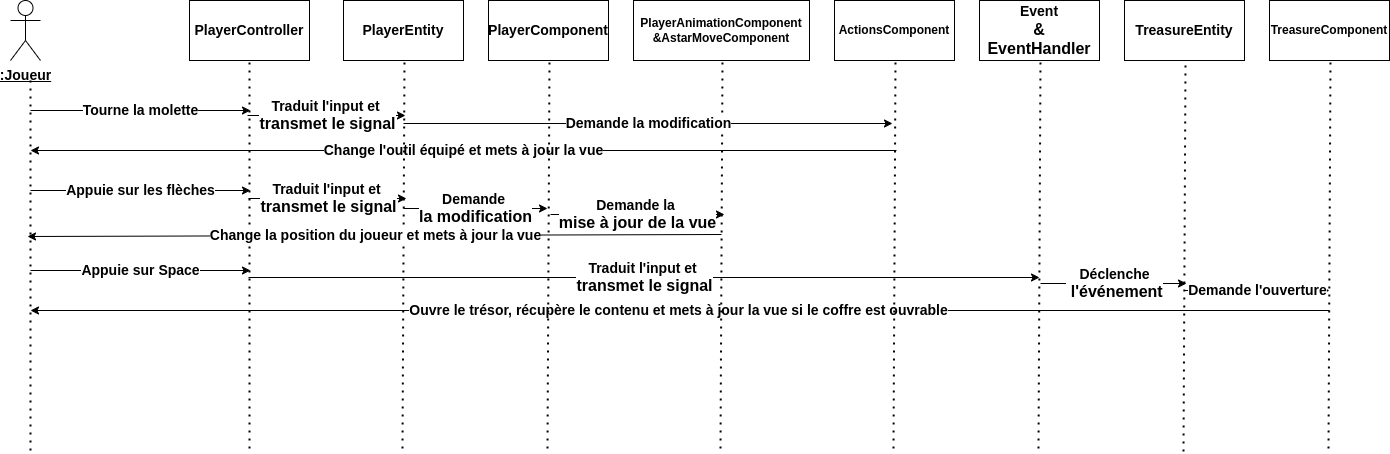

The diagram above was exported from draw.io. Its source (the exported page's mxGraphModel, read from the mxfile embedded in the PNG):
<mxGraphModel dx="1361" dy="695" grid="0" gridSize="10" guides="1" tooltips="1" connect="1" arrows="1" fold="1" page="0" pageScale="1" pageWidth="827" pageHeight="1169" math="0" shadow="0">
  <root>
    <mxCell id="0" />
    <mxCell id="1" parent="0" />
    <mxCell id="69AEQLE7u6z1vp4ySazl-422" value="&lt;u&gt;&lt;b&gt;&lt;font style=&quot;font-size: 14px;&quot;&gt;:Joueur&lt;/font&gt;&lt;/b&gt;&lt;/u&gt;" style="shape=umlActor;verticalLabelPosition=bottom;verticalAlign=top;html=1;outlineConnect=0;" vertex="1" parent="1">
      <mxGeometry x="130" y="130" width="30" height="60" as="geometry" />
    </mxCell>
    <mxCell id="69AEQLE7u6z1vp4ySazl-425" value="" style="endArrow=none;dashed=1;html=1;dashPattern=1 3;strokeWidth=2;rounded=0;" edge="1" parent="1">
      <mxGeometry width="50" height="50" relative="1" as="geometry">
        <mxPoint x="150" y="580" as="sourcePoint" />
        <mxPoint x="150" y="210" as="targetPoint" />
      </mxGeometry>
    </mxCell>
    <mxCell id="69AEQLE7u6z1vp4ySazl-426" value="" style="endArrow=classic;html=1;rounded=0;" edge="1" parent="1">
      <mxGeometry relative="1" as="geometry">
        <mxPoint x="150" y="240" as="sourcePoint" />
        <mxPoint x="370" y="240" as="targetPoint" />
      </mxGeometry>
    </mxCell>
    <mxCell id="69AEQLE7u6z1vp4ySazl-427" value="&lt;b&gt;&lt;font style=&quot;font-size: 14px;&quot;&gt;Tourne la molette&lt;/font&gt;&lt;/b&gt;" style="edgeLabel;resizable=0;html=1;;align=center;verticalAlign=middle;" connectable="0" vertex="1" parent="69AEQLE7u6z1vp4ySazl-426">
      <mxGeometry relative="1" as="geometry" />
    </mxCell>
    <mxCell id="69AEQLE7u6z1vp4ySazl-428" value="" style="endArrow=classic;html=1;rounded=0;" edge="1" parent="1">
      <mxGeometry relative="1" as="geometry">
        <mxPoint x="1016" y="280" as="sourcePoint" />
        <mxPoint x="150" y="280" as="targetPoint" />
      </mxGeometry>
    </mxCell>
    <mxCell id="69AEQLE7u6z1vp4ySazl-429" value="&lt;font style=&quot;font-size: 14px;&quot;&gt;&lt;b&gt;Change l'outil équipé et mets à jour la vue&lt;/b&gt;&lt;/font&gt;" style="edgeLabel;resizable=0;html=1;;align=center;verticalAlign=middle;" connectable="0" vertex="1" parent="69AEQLE7u6z1vp4ySazl-428">
      <mxGeometry relative="1" as="geometry" />
    </mxCell>
    <mxCell id="69AEQLE7u6z1vp4ySazl-431" value="" style="endArrow=classic;html=1;rounded=0;" edge="1" parent="1">
      <mxGeometry relative="1" as="geometry">
        <mxPoint x="150" y="320" as="sourcePoint" />
        <mxPoint x="370" y="320" as="targetPoint" />
      </mxGeometry>
    </mxCell>
    <mxCell id="69AEQLE7u6z1vp4ySazl-432" value="&lt;b&gt;&lt;font style=&quot;font-size: 14px;&quot;&gt;Appuie sur les flèches&lt;/font&gt;&lt;/b&gt;" style="edgeLabel;resizable=0;html=1;;align=center;verticalAlign=middle;" connectable="0" vertex="1" parent="69AEQLE7u6z1vp4ySazl-431">
      <mxGeometry relative="1" as="geometry" />
    </mxCell>
    <mxCell id="69AEQLE7u6z1vp4ySazl-436" value="" style="endArrow=classic;html=1;rounded=0;" edge="1" parent="1">
      <mxGeometry relative="1" as="geometry">
        <mxPoint x="150" y="400" as="sourcePoint" />
        <mxPoint x="370" y="400" as="targetPoint" />
      </mxGeometry>
    </mxCell>
    <mxCell id="69AEQLE7u6z1vp4ySazl-437" value="&lt;font style=&quot;font-size: 14px;&quot;&gt;&lt;b&gt;Appuie sur Space&lt;/b&gt;&lt;/font&gt;" style="edgeLabel;resizable=0;html=1;;align=center;verticalAlign=middle;" connectable="0" vertex="1" parent="69AEQLE7u6z1vp4ySazl-436">
      <mxGeometry relative="1" as="geometry" />
    </mxCell>
    <mxCell id="69AEQLE7u6z1vp4ySazl-438" value="" style="endArrow=classic;html=1;rounded=0;" edge="1" parent="1">
      <mxGeometry relative="1" as="geometry">
        <mxPoint x="1449" y="440" as="sourcePoint" />
        <mxPoint x="150" y="440" as="targetPoint" />
      </mxGeometry>
    </mxCell>
    <mxCell id="69AEQLE7u6z1vp4ySazl-439" value="&lt;b&gt;&lt;font style=&quot;font-size: 14px;&quot;&gt;Ouvre le trésor, récupère le contenu et mets à jour la vue si le coffre est ouvrable&lt;/font&gt;&lt;/b&gt;" style="edgeLabel;resizable=0;html=1;;align=center;verticalAlign=middle;" connectable="0" vertex="1" parent="69AEQLE7u6z1vp4ySazl-438">
      <mxGeometry relative="1" as="geometry">
        <mxPoint x="-2" as="offset" />
      </mxGeometry>
    </mxCell>
    <mxCell id="69AEQLE7u6z1vp4ySazl-440" value="&lt;b&gt;&lt;font style=&quot;font-size: 14px;&quot;&gt;PlayerController&lt;/font&gt;&lt;/b&gt;" style="rounded=0;whiteSpace=wrap;html=1;" vertex="1" parent="1">
      <mxGeometry x="309" y="130" width="120" height="60" as="geometry" />
    </mxCell>
    <mxCell id="69AEQLE7u6z1vp4ySazl-441" value="&lt;b&gt;&lt;font style=&quot;font-size: 14px;&quot;&gt;PlayerEntity&lt;/font&gt;&lt;/b&gt;" style="rounded=0;whiteSpace=wrap;html=1;" vertex="1" parent="1">
      <mxGeometry x="463" y="130" width="120" height="60" as="geometry" />
    </mxCell>
    <mxCell id="69AEQLE7u6z1vp4ySazl-442" value="&lt;b&gt;&lt;font style=&quot;font-size: 14px;&quot;&gt;PlayerComponent&lt;/font&gt;&lt;/b&gt;" style="rounded=0;whiteSpace=wrap;html=1;" vertex="1" parent="1">
      <mxGeometry x="608" y="130" width="120" height="60" as="geometry" />
    </mxCell>
    <mxCell id="69AEQLE7u6z1vp4ySazl-443" value="&lt;b&gt;&lt;font style=&quot;font-size: 12px;&quot;&gt;PlayerAnimationComponent&lt;/font&gt;&lt;/b&gt;&lt;div&gt;&lt;b&gt;&lt;font style=&quot;font-size: 12px;&quot;&gt;&amp;amp;AstarMoveComponent&lt;/font&gt;&lt;/b&gt;&lt;/div&gt;" style="rounded=0;whiteSpace=wrap;html=1;" vertex="1" parent="1">
      <mxGeometry x="753" y="130" width="176" height="60" as="geometry" />
    </mxCell>
    <mxCell id="69AEQLE7u6z1vp4ySazl-444" value="" style="endArrow=none;dashed=1;html=1;dashPattern=1 3;strokeWidth=2;rounded=0;entryX=0.5;entryY=1;entryDx=0;entryDy=0;" edge="1" parent="1" target="69AEQLE7u6z1vp4ySazl-440">
      <mxGeometry width="50" height="50" relative="1" as="geometry">
        <mxPoint x="369" y="578" as="sourcePoint" />
        <mxPoint x="623" y="236" as="targetPoint" />
      </mxGeometry>
    </mxCell>
    <mxCell id="69AEQLE7u6z1vp4ySazl-445" value="" style="endArrow=none;dashed=1;html=1;dashPattern=1 3;strokeWidth=2;rounded=0;entryX=0.5;entryY=1;entryDx=0;entryDy=0;" edge="1" parent="1">
      <mxGeometry width="50" height="50" relative="1" as="geometry">
        <mxPoint x="522" y="578" as="sourcePoint" />
        <mxPoint x="524" y="190" as="targetPoint" />
      </mxGeometry>
    </mxCell>
    <mxCell id="69AEQLE7u6z1vp4ySazl-446" value="" style="endArrow=none;dashed=1;html=1;dashPattern=1 3;strokeWidth=2;rounded=0;entryX=0.5;entryY=1;entryDx=0;entryDy=0;" edge="1" parent="1">
      <mxGeometry width="50" height="50" relative="1" as="geometry">
        <mxPoint x="667" y="578" as="sourcePoint" />
        <mxPoint x="669" y="190" as="targetPoint" />
      </mxGeometry>
    </mxCell>
    <mxCell id="69AEQLE7u6z1vp4ySazl-447" value="" style="endArrow=none;dashed=1;html=1;dashPattern=1 3;strokeWidth=2;rounded=0;entryX=0.5;entryY=1;entryDx=0;entryDy=0;" edge="1" parent="1">
      <mxGeometry width="50" height="50" relative="1" as="geometry">
        <mxPoint x="840" y="578" as="sourcePoint" />
        <mxPoint x="842" y="190" as="targetPoint" />
      </mxGeometry>
    </mxCell>
    <mxCell id="69AEQLE7u6z1vp4ySazl-448" value="&lt;b&gt;&lt;font style=&quot;font-size: 12px;&quot;&gt;ActionsComponent&lt;/font&gt;&lt;/b&gt;" style="whiteSpace=wrap;html=1;" vertex="1" parent="1">
      <mxGeometry x="954.0033333333336" y="130.0033333333334" width="120" height="60" as="geometry" />
    </mxCell>
    <mxCell id="69AEQLE7u6z1vp4ySazl-449" value="" style="endArrow=none;dashed=1;html=1;dashPattern=1 3;strokeWidth=2;rounded=0;entryX=0.5;entryY=1;entryDx=0;entryDy=0;" edge="1" parent="1">
      <mxGeometry width="50" height="50" relative="1" as="geometry">
        <mxPoint x="1013" y="578" as="sourcePoint" />
        <mxPoint x="1015" y="190" as="targetPoint" />
      </mxGeometry>
    </mxCell>
    <mxCell id="69AEQLE7u6z1vp4ySazl-450" value="" style="endArrow=classic;html=1;rounded=0;" edge="1" parent="1">
      <mxGeometry relative="1" as="geometry">
        <mxPoint x="367" y="245" as="sourcePoint" />
        <mxPoint x="525" y="245" as="targetPoint" />
      </mxGeometry>
    </mxCell>
    <mxCell id="69AEQLE7u6z1vp4ySazl-451" value="&lt;b&gt;&lt;font style=&quot;font-size: 14px;&quot;&gt;Traduit l'input et&amp;nbsp;&lt;/font&gt;&lt;/b&gt;&lt;div&gt;&lt;b&gt;&lt;font size=&quot;3&quot;&gt;transmet le signal&lt;/font&gt;&lt;/b&gt;&lt;/div&gt;" style="edgeLabel;resizable=0;html=1;;align=center;verticalAlign=middle;" connectable="0" vertex="1" parent="69AEQLE7u6z1vp4ySazl-450">
      <mxGeometry relative="1" as="geometry" />
    </mxCell>
    <mxCell id="69AEQLE7u6z1vp4ySazl-452" value="" style="endArrow=classic;html=1;rounded=0;" edge="1" parent="1">
      <mxGeometry relative="1" as="geometry">
        <mxPoint x="523" y="253" as="sourcePoint" />
        <mxPoint x="1012" y="253" as="targetPoint" />
      </mxGeometry>
    </mxCell>
    <mxCell id="69AEQLE7u6z1vp4ySazl-453" value="&lt;b&gt;&lt;font style=&quot;font-size: 14px;&quot;&gt;Demande la modification&lt;/font&gt;&lt;/b&gt;" style="edgeLabel;resizable=0;html=1;;align=center;verticalAlign=middle;" connectable="0" vertex="1" parent="69AEQLE7u6z1vp4ySazl-452">
      <mxGeometry relative="1" as="geometry" />
    </mxCell>
    <mxCell id="69AEQLE7u6z1vp4ySazl-455" value="" style="endArrow=classic;html=1;rounded=0;" edge="1" parent="1">
      <mxGeometry relative="1" as="geometry">
        <mxPoint x="368" y="328" as="sourcePoint" />
        <mxPoint x="526" y="328" as="targetPoint" />
      </mxGeometry>
    </mxCell>
    <mxCell id="69AEQLE7u6z1vp4ySazl-456" value="&lt;b&gt;&lt;font style=&quot;font-size: 14px;&quot;&gt;Traduit l'input et&amp;nbsp;&lt;/font&gt;&lt;/b&gt;&lt;div&gt;&lt;b&gt;&lt;font size=&quot;3&quot;&gt;transmet le signal&lt;/font&gt;&lt;/b&gt;&lt;/div&gt;" style="edgeLabel;resizable=0;html=1;;align=center;verticalAlign=middle;" connectable="0" vertex="1" parent="69AEQLE7u6z1vp4ySazl-455">
      <mxGeometry relative="1" as="geometry" />
    </mxCell>
    <mxCell id="69AEQLE7u6z1vp4ySazl-457" value="" style="endArrow=classic;html=1;rounded=0;" edge="1" parent="1">
      <mxGeometry relative="1" as="geometry">
        <mxPoint x="523" y="338" as="sourcePoint" />
        <mxPoint x="667" y="338" as="targetPoint" />
      </mxGeometry>
    </mxCell>
    <mxCell id="69AEQLE7u6z1vp4ySazl-458" value="&lt;b&gt;&lt;font style=&quot;font-size: 14px;&quot;&gt;Demande&amp;nbsp;&lt;/font&gt;&lt;/b&gt;&lt;div&gt;&lt;b&gt;&lt;font size=&quot;3&quot;&gt;la modification&lt;/font&gt;&lt;/b&gt;&lt;/div&gt;" style="edgeLabel;resizable=0;html=1;;align=center;verticalAlign=middle;" connectable="0" vertex="1" parent="69AEQLE7u6z1vp4ySazl-457">
      <mxGeometry relative="1" as="geometry" />
    </mxCell>
    <mxCell id="69AEQLE7u6z1vp4ySazl-459" value="" style="endArrow=classic;html=1;rounded=0;" edge="1" parent="1">
      <mxGeometry relative="1" as="geometry">
        <mxPoint x="841" y="364" as="sourcePoint" />
        <mxPoint x="147" y="366" as="targetPoint" />
      </mxGeometry>
    </mxCell>
    <mxCell id="69AEQLE7u6z1vp4ySazl-460" value="&lt;b&gt;&lt;font style=&quot;font-size: 14px;&quot;&gt;Change la position du joueur et mets à jour la vue&lt;/font&gt;&lt;/b&gt;" style="edgeLabel;resizable=0;html=1;;align=center;verticalAlign=middle;" connectable="0" vertex="1" parent="69AEQLE7u6z1vp4ySazl-459">
      <mxGeometry relative="1" as="geometry" />
    </mxCell>
    <mxCell id="69AEQLE7u6z1vp4ySazl-461" value="" style="endArrow=classic;html=1;rounded=0;" edge="1" parent="1">
      <mxGeometry relative="1" as="geometry">
        <mxPoint x="670" y="344" as="sourcePoint" />
        <mxPoint x="844" y="344" as="targetPoint" />
      </mxGeometry>
    </mxCell>
    <mxCell id="69AEQLE7u6z1vp4ySazl-462" value="&lt;b&gt;&lt;font style=&quot;font-size: 14px;&quot;&gt;Demande la&amp;nbsp;&lt;/font&gt;&lt;/b&gt;&lt;div&gt;&lt;b&gt;&lt;font size=&quot;3&quot;&gt;mise à jour de la vue&lt;/font&gt;&lt;/b&gt;&lt;/div&gt;" style="edgeLabel;resizable=0;html=1;;align=center;verticalAlign=middle;" connectable="0" vertex="1" parent="69AEQLE7u6z1vp4ySazl-461">
      <mxGeometry relative="1" as="geometry" />
    </mxCell>
    <mxCell id="69AEQLE7u6z1vp4ySazl-463" value="" style="endArrow=classic;html=1;rounded=0;" edge="1" parent="1">
      <mxGeometry relative="1" as="geometry">
        <mxPoint x="368" y="407" as="sourcePoint" />
        <mxPoint x="1159" y="407" as="targetPoint" />
      </mxGeometry>
    </mxCell>
    <mxCell id="69AEQLE7u6z1vp4ySazl-464" value="&lt;b&gt;&lt;font style=&quot;font-size: 14px;&quot;&gt;Traduit l'input et&amp;nbsp;&lt;/font&gt;&lt;/b&gt;&lt;div&gt;&lt;b&gt;&lt;font size=&quot;3&quot;&gt;transmet le signal&lt;/font&gt;&lt;/b&gt;&lt;/div&gt;" style="edgeLabel;resizable=0;html=1;;align=center;verticalAlign=middle;" connectable="0" vertex="1" parent="69AEQLE7u6z1vp4ySazl-463">
      <mxGeometry relative="1" as="geometry" />
    </mxCell>
    <mxCell id="69AEQLE7u6z1vp4ySazl-467" value="&lt;b&gt;&lt;font style=&quot;font-size: 12px;&quot;&gt;TreasureComponent&lt;/font&gt;&lt;/b&gt;" style="rounded=0;whiteSpace=wrap;html=1;" vertex="1" parent="1">
      <mxGeometry x="1389" y="130.01" width="120" height="60" as="geometry" />
    </mxCell>
    <mxCell id="69AEQLE7u6z1vp4ySazl-468" value="&lt;b&gt;&lt;font style=&quot;font-size: 14px;&quot;&gt;TreasureEntity&lt;/font&gt;&lt;/b&gt;" style="rounded=0;whiteSpace=wrap;html=1;" vertex="1" parent="1">
      <mxGeometry x="1244" y="130.01" width="120" height="60" as="geometry" />
    </mxCell>
    <mxCell id="69AEQLE7u6z1vp4ySazl-469" value="&lt;b&gt;&lt;font style=&quot;font-size: 14px;&quot;&gt;Event&lt;/font&gt;&lt;/b&gt;&lt;div&gt;&lt;b&gt;&lt;font size=&quot;3&quot;&gt;&amp;amp; EventHandler&lt;/font&gt;&lt;/b&gt;&lt;/div&gt;" style="whiteSpace=wrap;html=1;" vertex="1" parent="1">
      <mxGeometry x="1099.0033333333336" y="130.00666666666675" width="120" height="60" as="geometry" />
    </mxCell>
    <mxCell id="69AEQLE7u6z1vp4ySazl-470" value="" style="endArrow=none;dashed=1;html=1;dashPattern=1 3;strokeWidth=2;rounded=0;entryX=0.5;entryY=1;entryDx=0;entryDy=0;" edge="1" parent="1">
      <mxGeometry width="50" height="50" relative="1" as="geometry">
        <mxPoint x="1158" y="578" as="sourcePoint" />
        <mxPoint x="1160" y="190" as="targetPoint" />
      </mxGeometry>
    </mxCell>
    <mxCell id="69AEQLE7u6z1vp4ySazl-471" value="" style="endArrow=none;dashed=1;html=1;dashPattern=1 3;strokeWidth=2;rounded=0;entryX=0.5;entryY=1;entryDx=0;entryDy=0;" edge="1" parent="1">
      <mxGeometry width="50" height="50" relative="1" as="geometry">
        <mxPoint x="1303" y="581" as="sourcePoint" />
        <mxPoint x="1305" y="193" as="targetPoint" />
      </mxGeometry>
    </mxCell>
    <mxCell id="69AEQLE7u6z1vp4ySazl-472" value="" style="endArrow=none;dashed=1;html=1;dashPattern=1 3;strokeWidth=2;rounded=0;entryX=0.5;entryY=1;entryDx=0;entryDy=0;" edge="1" parent="1">
      <mxGeometry width="50" height="50" relative="1" as="geometry">
        <mxPoint x="1448" y="578.01" as="sourcePoint" />
        <mxPoint x="1450" y="190.01" as="targetPoint" />
      </mxGeometry>
    </mxCell>
    <mxCell id="69AEQLE7u6z1vp4ySazl-473" value="" style="endArrow=classic;html=1;rounded=0;" edge="1" parent="1">
      <mxGeometry relative="1" as="geometry">
        <mxPoint x="1160" y="413" as="sourcePoint" />
        <mxPoint x="1306" y="413" as="targetPoint" />
      </mxGeometry>
    </mxCell>
    <mxCell id="69AEQLE7u6z1vp4ySazl-474" value="&lt;font style=&quot;font-size: 14px;&quot;&gt;&lt;b&gt;Déclenche&lt;/b&gt;&lt;/font&gt;&lt;div&gt;&lt;font style=&quot;&quot; size=&quot;3&quot;&gt;&lt;b&gt;&amp;nbsp;l'événement&lt;/b&gt;&lt;/font&gt;&lt;/div&gt;" style="edgeLabel;resizable=0;html=1;;align=center;verticalAlign=middle;" connectable="0" vertex="1" parent="69AEQLE7u6z1vp4ySazl-473">
      <mxGeometry relative="1" as="geometry" />
    </mxCell>
    <mxCell id="69AEQLE7u6z1vp4ySazl-475" value="" style="endArrow=classic;html=1;rounded=0;" edge="1" parent="1">
      <mxGeometry relative="1" as="geometry">
        <mxPoint x="1304" y="420" as="sourcePoint" />
        <mxPoint x="1449" y="420" as="targetPoint" />
      </mxGeometry>
    </mxCell>
    <mxCell id="69AEQLE7u6z1vp4ySazl-476" value="&lt;b&gt;&lt;font style=&quot;font-size: 14px;&quot;&gt;Demande l'ouverture&lt;/font&gt;&lt;/b&gt;" style="edgeLabel;resizable=0;html=1;;align=center;verticalAlign=middle;" connectable="0" vertex="1" parent="69AEQLE7u6z1vp4ySazl-475">
      <mxGeometry relative="1" as="geometry" />
    </mxCell>
  </root>
</mxGraphModel>